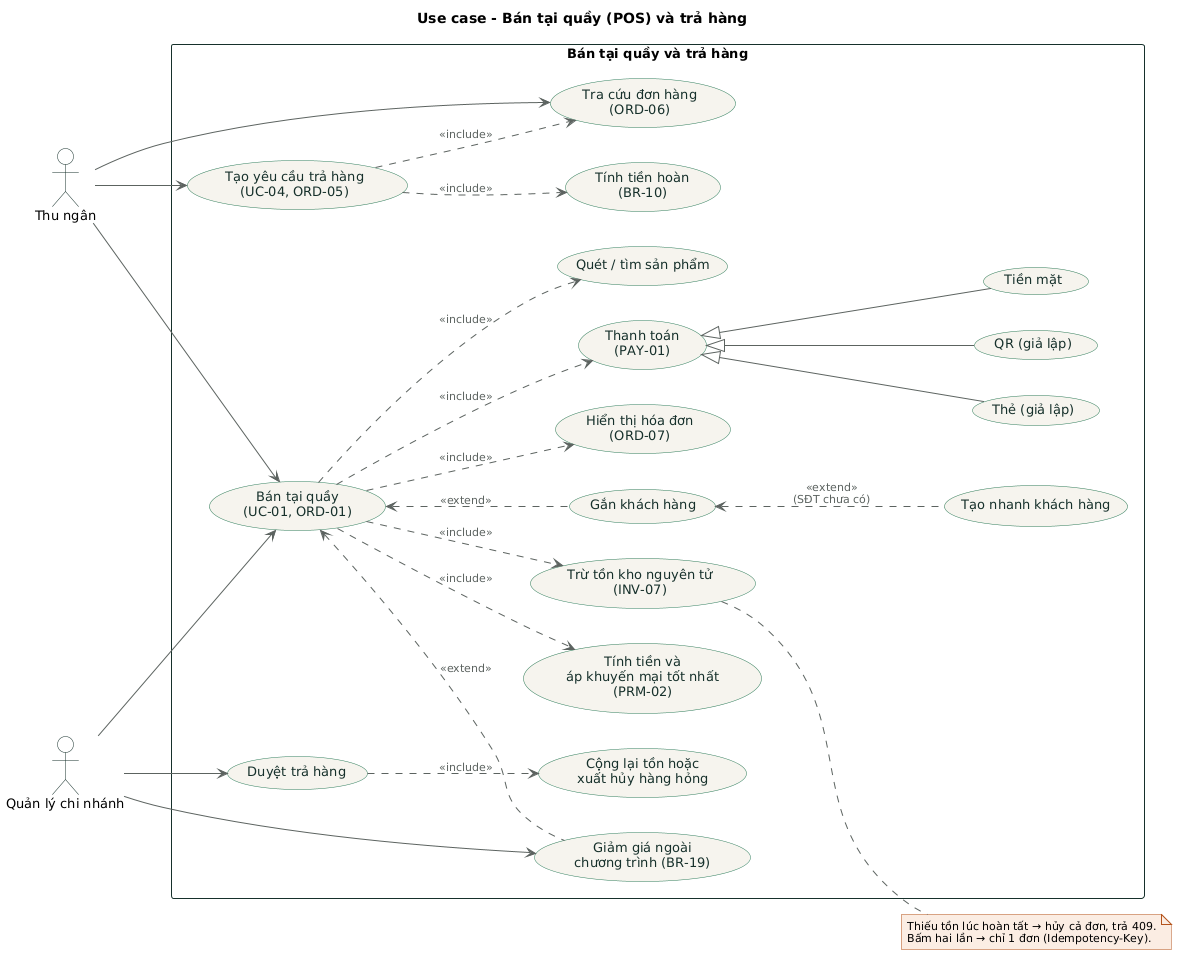

The diagram above was rendered by PlantUML. Its source (embedded in the PNG):
@startuml 03-ban-tai-quay
!include _style.iuml
title Use case - Bán tại quầy (POS) và trả hàng

actor "Thu ngân" as Cashier
actor "Quản lý chi nhánh" as Manager

rectangle "Bán tại quầy và trả hàng" {
  usecase "Bán tại quầy\n(UC-01, ORD-01)" as Sell
  usecase "Quét / tìm sản phẩm" as Scan
  usecase "Tính tiền và\náp khuyến mại tốt nhất\n(PRM-02)" as Price
  usecase "Thanh toán\n(PAY-01)" as Pay
  usecase "Tiền mặt" as Cash
  usecase "Thẻ (giả lập)" as Card
  usecase "QR (giả lập)" as QR
  usecase "Trừ tồn kho nguyên tử\n(INV-07)" as Deduct
  usecase "Hiển thị hóa đơn\n(ORD-07)" as Receipt
  usecase "Gắn khách hàng" as AttachCus
  usecase "Tạo nhanh khách hàng" as QuickCus
  usecase "Giảm giá ngoài\nchương trình (BR-19)" as ManualDisc

  usecase "Tra cứu đơn hàng\n(ORD-06)" as SearchOrder
  usecase "Tạo yêu cầu trả hàng\n(UC-04, ORD-05)" as ReqReturn
  usecase "Duyệt trả hàng" as ApproveReturn
  usecase "Tính tiền hoàn\n(BR-10)" as Refund
  usecase "Cộng lại tồn hoặc\nxuất hủy hàng hỏng" as Restock
}

Cashier --> Sell
Manager --> Sell
Sell ..> Scan : <<include>>
Sell ..> Price : <<include>>
Sell ..> Pay : <<include>>
Sell ..> Deduct : <<include>>
Sell ..> Receipt : <<include>>
Sell <.. AttachCus : <<extend>>
AttachCus <.. QuickCus : <<extend>>\n(SĐT chưa có)
Sell <.. ManualDisc : <<extend>>
Pay <|-- Cash
Pay <|-- Card
Pay <|-- QR
ManualDisc <-- Manager

Cashier --> SearchOrder
Cashier --> ReqReturn
ReqReturn ..> SearchOrder : <<include>>
ReqReturn ..> Refund : <<include>>
Manager --> ApproveReturn
ApproveReturn ..> Restock : <<include>>

note right of Deduct
  Thiếu tồn lúc hoàn tất → hủy cả đơn, trả 409.
  Bấm hai lần → chỉ 1 đơn (Idempotency-Key).
end note
@enduml